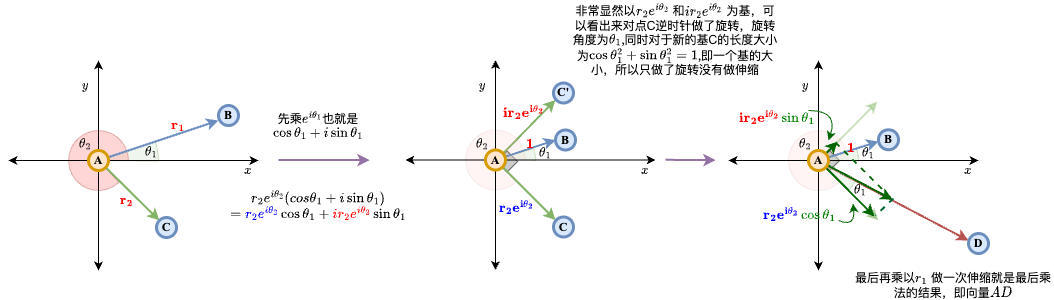

The diagram above was exported from draw.io. Its source (the exported page's mxGraphModel, read from the mxfile embedded in the PNG):
<mxGraphModel dx="1603" dy="891" grid="0" gridSize="10" guides="1" tooltips="1" connect="1" arrows="1" fold="1" page="1" pageScale="1" pageWidth="827" pageHeight="1169" math="1" shadow="0">
  <root>
    <mxCell id="0" />
    <mxCell id="1" parent="0" />
    <mxCell id="uKd757oSrtYZT0NXzU0E-183" value="" style="group" vertex="1" connectable="0" parent="1">
      <mxGeometry x="20" y="20" width="1045" height="300" as="geometry" />
    </mxCell>
    <mxCell id="uKd757oSrtYZT0NXzU0E-33" value="" style="endArrow=classic;html=1;rounded=0;strokeWidth=2;fillColor=#e1d5e7;strokeColor=#9673a6;" edge="1" parent="uKd757oSrtYZT0NXzU0E-183">
      <mxGeometry width="50" height="50" relative="1" as="geometry">
        <mxPoint x="270" y="159.62" as="sourcePoint" />
        <mxPoint x="361" y="159.62" as="targetPoint" />
      </mxGeometry>
    </mxCell>
    <mxCell id="uKd757oSrtYZT0NXzU0E-35" value="先乘\(e^{i\theta_1}\)也就是\(\cos\theta_1+i\sin\theta_1\)" style="text;html=1;align=center;verticalAlign=middle;whiteSpace=wrap;rounded=0;fontFamily=宋体;" vertex="1" parent="uKd757oSrtYZT0NXzU0E-183">
      <mxGeometry x="280" y="110" width="60" height="30" as="geometry" />
    </mxCell>
    <mxCell id="uKd757oSrtYZT0NXzU0E-50" value="\(r_2e^{i\theta_2}(cos\theta_1+i\sin\theta_1)\)&lt;div&gt;\(=\textcolor{blue}{r_2e^{i\theta_2}}\cos\theta_1+\textcolor{red}{ir_2e^{i\theta_2}}\sin\theta_1\)&lt;/div&gt;" style="text;html=1;align=center;verticalAlign=middle;whiteSpace=wrap;rounded=0;" vertex="1" parent="uKd757oSrtYZT0NXzU0E-183">
      <mxGeometry x="230" y="180" width="160" height="50" as="geometry" />
    </mxCell>
    <mxCell id="uKd757oSrtYZT0NXzU0E-88" value="" style="group" vertex="1" connectable="0" parent="uKd757oSrtYZT0NXzU0E-183">
      <mxGeometry y="60" width="270" height="210" as="geometry" />
    </mxCell>
    <mxCell id="uKd757oSrtYZT0NXzU0E-3" value="\(x\)" style="text;html=1;align=center;verticalAlign=middle;whiteSpace=wrap;rounded=0;" vertex="1" parent="uKd757oSrtYZT0NXzU0E-88">
      <mxGeometry x="210" y="95" width="60" height="30" as="geometry" />
    </mxCell>
    <mxCell id="uKd757oSrtYZT0NXzU0E-71" value="" style="group" vertex="1" connectable="0" parent="uKd757oSrtYZT0NXzU0E-88">
      <mxGeometry width="250" height="210" as="geometry" />
    </mxCell>
    <mxCell id="uKd757oSrtYZT0NXzU0E-53" value="" style="verticalLabelPosition=bottom;verticalAlign=top;html=1;shape=mxgraph.basic.pie;startAngle=0.2;endAngle=0.25159149638245415;fillColor=#d5e8d4;strokeColor=#82b366;opacity=40;" vertex="1" parent="uKd757oSrtYZT0NXzU0E-71">
      <mxGeometry x="30" y="40" width="120" height="120" as="geometry" />
    </mxCell>
    <mxCell id="uKd757oSrtYZT0NXzU0E-52" value="" style="verticalLabelPosition=bottom;verticalAlign=top;html=1;shape=mxgraph.basic.pie;startAngle=0.3805820939250587;endAngle=0.25;fillColor=#FF9999;strokeColor=#b85450;gradientColor=none;opacity=40;" vertex="1" parent="uKd757oSrtYZT0NXzU0E-71">
      <mxGeometry x="60" y="70" width="60" height="60" as="geometry" />
    </mxCell>
    <mxCell id="uKd757oSrtYZT0NXzU0E-2" value="" style="endArrow=classic;startArrow=classic;html=1;rounded=0;" edge="1" parent="uKd757oSrtYZT0NXzU0E-71">
      <mxGeometry width="50" height="50" relative="1" as="geometry">
        <mxPoint x="90" y="210" as="sourcePoint" />
        <mxPoint x="90" as="targetPoint" />
      </mxGeometry>
    </mxCell>
    <mxCell id="uKd757oSrtYZT0NXzU0E-1" value="" style="endArrow=classic;startArrow=classic;html=1;rounded=0;" edge="1" parent="uKd757oSrtYZT0NXzU0E-71">
      <mxGeometry width="50" height="50" relative="1" as="geometry">
        <mxPoint y="100" as="sourcePoint" />
        <mxPoint x="250" y="100" as="targetPoint" />
      </mxGeometry>
    </mxCell>
    <mxCell id="PG7lFqkMy5EGhb7JiHeg-11" style="rounded=0;orthogonalLoop=1;jettySize=auto;html=1;fillColor=#dae8fc;strokeColor=#6c8ebf;strokeWidth=2;fontFamily=Times New Roman;fontStyle=1;textShadow=0;" parent="uKd757oSrtYZT0NXzU0E-71" edge="1">
      <mxGeometry relative="1" as="geometry">
        <mxPoint x="90" y="100" as="sourcePoint" />
        <mxPoint x="210" y="60" as="targetPoint" />
      </mxGeometry>
    </mxCell>
    <mxCell id="PG7lFqkMy5EGhb7JiHeg-12" style="rounded=0;orthogonalLoop=1;jettySize=auto;html=1;fillColor=#d5e8d4;strokeColor=#82b366;strokeWidth=2;fontFamily=Times New Roman;fontStyle=1;textShadow=0;entryX=0;entryY=0;entryDx=0;entryDy=0;" parent="uKd757oSrtYZT0NXzU0E-71" target="PG7lFqkMy5EGhb7JiHeg-17" edge="1">
      <mxGeometry relative="1" as="geometry">
        <mxPoint x="90" y="100" as="sourcePoint" />
        <mxPoint x="190" y="160" as="targetPoint" />
      </mxGeometry>
    </mxCell>
    <mxCell id="PG7lFqkMy5EGhb7JiHeg-15" value="A" style="ellipse;whiteSpace=wrap;html=1;aspect=fixed;fillColor=#ffe6cc;strokeColor=#d79b00;strokeWidth=3;fontFamily=Times New Roman;fontStyle=1;textShadow=0;" parent="uKd757oSrtYZT0NXzU0E-71" vertex="1">
      <mxGeometry x="80" y="90" width="20" height="20" as="geometry" />
    </mxCell>
    <mxCell id="PG7lFqkMy5EGhb7JiHeg-17" value="C" style="ellipse;whiteSpace=wrap;html=1;aspect=fixed;fillColor=#dae8fc;strokeColor=#6c8ebf;strokeWidth=3;fontFamily=Times New Roman;fontStyle=1;textShadow=0;" parent="uKd757oSrtYZT0NXzU0E-71" vertex="1">
      <mxGeometry x="148" y="157" width="20" height="20" as="geometry" />
    </mxCell>
    <mxCell id="PG7lFqkMy5EGhb7JiHeg-20" value="B" style="ellipse;whiteSpace=wrap;html=1;aspect=fixed;fillColor=#dae8fc;strokeColor=#6c8ebf;strokeWidth=3;fontFamily=Times New Roman;fontStyle=1" parent="uKd757oSrtYZT0NXzU0E-71" vertex="1">
      <mxGeometry x="210" y="45" width="20" height="20" as="geometry" />
    </mxCell>
    <mxCell id="uKd757oSrtYZT0NXzU0E-4" value="\(y\)" style="text;html=1;align=center;verticalAlign=middle;whiteSpace=wrap;rounded=0;" vertex="1" parent="uKd757oSrtYZT0NXzU0E-71">
      <mxGeometry x="47" y="10" width="60" height="30" as="geometry" />
    </mxCell>
    <mxCell id="uKd757oSrtYZT0NXzU0E-5" value="\(\theta_2\)" style="text;html=1;align=center;verticalAlign=middle;whiteSpace=wrap;rounded=0;" vertex="1" parent="uKd757oSrtYZT0NXzU0E-71">
      <mxGeometry x="67" y="71" width="20" height="26.25" as="geometry" />
    </mxCell>
    <mxCell id="uKd757oSrtYZT0NXzU0E-6" value="\(\theta_1\)" style="text;html=1;align=center;verticalAlign=middle;whiteSpace=wrap;rounded=0;" vertex="1" parent="uKd757oSrtYZT0NXzU0E-71">
      <mxGeometry x="128" y="77" width="30" height="30" as="geometry" />
    </mxCell>
    <mxCell id="uKd757oSrtYZT0NXzU0E-10" value="\(\bf \textcolor{red}{r_1}\)" style="text;html=1;align=center;verticalAlign=middle;whiteSpace=wrap;rounded=0;direction=east;" vertex="1" parent="uKd757oSrtYZT0NXzU0E-71">
      <mxGeometry x="140" y="55" width="60" height="20" as="geometry" />
    </mxCell>
    <mxCell id="uKd757oSrtYZT0NXzU0E-12" value="\(\bf\textcolor{red}{r_2}\)" style="text;html=1;align=center;verticalAlign=middle;whiteSpace=wrap;rounded=0;direction=east;" vertex="1" parent="uKd757oSrtYZT0NXzU0E-71">
      <mxGeometry x="107" y="125" width="23" height="30" as="geometry" />
    </mxCell>
    <mxCell id="uKd757oSrtYZT0NXzU0E-117" value="" style="verticalLabelPosition=bottom;verticalAlign=top;html=1;shape=mxgraph.basic.rect;fillColor2=none;strokeWidth=1;size=20;indent=5;fillColor=#CCCCCC;fontColor=#333333;strokeColor=#666666;rotation=45;container=0;" vertex="1" parent="uKd757oSrtYZT0NXzU0E-183">
      <mxGeometry x="813" y="152.5" width="15" height="15" as="geometry" />
    </mxCell>
    <mxCell id="uKd757oSrtYZT0NXzU0E-181" style="rounded=0;orthogonalLoop=1;jettySize=auto;html=1;fillColor=#f8cecc;strokeColor=#b85450;strokeWidth=2;fontFamily=Times New Roman;fontStyle=1;textShadow=0;exitX=0.5;exitY=0.5;exitDx=0;exitDy=0;exitPerimeter=0;" edge="1" parent="uKd757oSrtYZT0NXzU0E-183">
      <mxGeometry relative="1" as="geometry">
        <mxPoint x="810" y="161" as="sourcePoint" />
        <mxPoint x="960" y="240" as="targetPoint" />
      </mxGeometry>
    </mxCell>
    <mxCell id="uKd757oSrtYZT0NXzU0E-108" value="" style="verticalLabelPosition=bottom;verticalAlign=top;html=1;shape=mxgraph.basic.pie;startAngle=0.20330918992720318;endAngle=0.25159149638245415;fillColor=#d5e8d4;strokeColor=#82b366;opacity=40;rotation=45;container=0;" vertex="1" parent="uKd757oSrtYZT0NXzU0E-183">
      <mxGeometry x="772" y="121" width="80" height="80" as="geometry" />
    </mxCell>
    <mxCell id="uKd757oSrtYZT0NXzU0E-119" style="rounded=0;orthogonalLoop=1;jettySize=auto;html=1;fillColor=#d5e8d4;strokeColor=#006600;strokeWidth=2;fontFamily=Times New Roman;fontStyle=1;textShadow=0;exitX=0.5;exitY=0.5;exitDx=0;exitDy=0;exitPerimeter=0;" edge="1" parent="uKd757oSrtYZT0NXzU0E-183" source="uKd757oSrtYZT0NXzU0E-98">
      <mxGeometry relative="1" as="geometry">
        <mxPoint x="810" y="159" as="sourcePoint" />
        <mxPoint x="884" y="199" as="targetPoint" />
      </mxGeometry>
    </mxCell>
    <mxCell id="uKd757oSrtYZT0NXzU0E-90" value="\(x\)" style="text;html=1;align=center;verticalAlign=middle;whiteSpace=wrap;rounded=0;container=0;" vertex="1" parent="uKd757oSrtYZT0NXzU0E-183">
      <mxGeometry x="930" y="155" width="60" height="30" as="geometry" />
    </mxCell>
    <mxCell id="uKd757oSrtYZT0NXzU0E-158" style="rounded=0;orthogonalLoop=1;jettySize=auto;html=1;fillColor=#d5e8d4;strokeColor=#82b366;strokeWidth=2;fontFamily=Times New Roman;fontStyle=1;textShadow=0;opacity=40;" edge="1" parent="uKd757oSrtYZT0NXzU0E-183">
      <mxGeometry relative="1" as="geometry">
        <mxPoint x="810" y="161" as="sourcePoint" />
        <mxPoint x="869" y="101" as="targetPoint" />
      </mxGeometry>
    </mxCell>
    <mxCell id="uKd757oSrtYZT0NXzU0E-93" value="" style="verticalLabelPosition=bottom;verticalAlign=top;html=1;shape=mxgraph.basic.pie;startAngle=0.3805820939250587;endAngle=0.25;fillColor=#FF9999;strokeColor=#b85450;gradientColor=none;opacity=10;container=0;" vertex="1" parent="uKd757oSrtYZT0NXzU0E-183">
      <mxGeometry x="780" y="130" width="60" height="60" as="geometry" />
    </mxCell>
    <mxCell id="uKd757oSrtYZT0NXzU0E-92" value="" style="verticalLabelPosition=bottom;verticalAlign=top;html=1;shape=mxgraph.basic.pie;startAngle=0.20330918992720318;endAngle=0.25159149638245415;fillColor=#d5e8d4;strokeColor=#82b366;opacity=40;container=0;" vertex="1" parent="uKd757oSrtYZT0NXzU0E-183">
      <mxGeometry x="770" y="120" width="80" height="80" as="geometry" />
    </mxCell>
    <mxCell id="uKd757oSrtYZT0NXzU0E-94" value="" style="endArrow=classic;startArrow=classic;html=1;rounded=0;" edge="1" parent="uKd757oSrtYZT0NXzU0E-183">
      <mxGeometry width="50" height="50" relative="1" as="geometry">
        <mxPoint x="810" y="270" as="sourcePoint" />
        <mxPoint x="810" y="60" as="targetPoint" />
      </mxGeometry>
    </mxCell>
    <mxCell id="uKd757oSrtYZT0NXzU0E-95" value="" style="endArrow=classic;startArrow=classic;html=1;rounded=0;" edge="1" parent="uKd757oSrtYZT0NXzU0E-183">
      <mxGeometry width="50" height="50" relative="1" as="geometry">
        <mxPoint x="720" y="160" as="sourcePoint" />
        <mxPoint x="970" y="160" as="targetPoint" />
      </mxGeometry>
    </mxCell>
    <mxCell id="uKd757oSrtYZT0NXzU0E-96" style="rounded=0;orthogonalLoop=1;jettySize=auto;html=1;fillColor=#dae8fc;strokeColor=#6c8ebf;strokeWidth=2;fontFamily=Times New Roman;fontStyle=1;textShadow=0;" edge="1" parent="uKd757oSrtYZT0NXzU0E-183">
      <mxGeometry relative="1" as="geometry">
        <mxPoint x="810" y="160" as="sourcePoint" />
        <mxPoint x="870" y="141" as="targetPoint" />
      </mxGeometry>
    </mxCell>
    <mxCell id="uKd757oSrtYZT0NXzU0E-97" style="rounded=0;orthogonalLoop=1;jettySize=auto;html=1;fillColor=#d5e8d4;strokeColor=#82b366;strokeWidth=2;fontFamily=Times New Roman;fontStyle=1;textShadow=0;opacity=50;" edge="1" parent="uKd757oSrtYZT0NXzU0E-183">
      <mxGeometry relative="1" as="geometry">
        <mxPoint x="810" y="160" as="sourcePoint" />
        <mxPoint x="870" y="220" as="targetPoint" />
      </mxGeometry>
    </mxCell>
    <mxCell id="uKd757oSrtYZT0NXzU0E-146" style="rounded=0;orthogonalLoop=1;jettySize=auto;html=1;fillColor=#d5e8d4;strokeColor=#006600;strokeWidth=2;fontFamily=Times New Roman;fontStyle=1;textShadow=0;exitX=0.512;exitY=0.509;exitDx=0;exitDy=0;exitPerimeter=0;" edge="1" parent="uKd757oSrtYZT0NXzU0E-183" source="uKd757oSrtYZT0NXzU0E-93">
      <mxGeometry relative="1" as="geometry">
        <mxPoint x="811" y="160" as="sourcePoint" />
        <mxPoint x="866" y="216" as="targetPoint" />
      </mxGeometry>
    </mxCell>
    <mxCell id="uKd757oSrtYZT0NXzU0E-100" value="B" style="ellipse;whiteSpace=wrap;html=1;aspect=fixed;fillColor=#dae8fc;strokeColor=#6c8ebf;strokeWidth=3;fontFamily=Times New Roman;fontStyle=1;container=0;" vertex="1" parent="uKd757oSrtYZT0NXzU0E-183">
      <mxGeometry x="870" y="129.25" width="20" height="20" as="geometry" />
    </mxCell>
    <mxCell id="uKd757oSrtYZT0NXzU0E-101" value="\(y\)" style="text;html=1;align=center;verticalAlign=middle;whiteSpace=wrap;rounded=0;container=0;" vertex="1" parent="uKd757oSrtYZT0NXzU0E-183">
      <mxGeometry x="767" y="70" width="60" height="30" as="geometry" />
    </mxCell>
    <mxCell id="uKd757oSrtYZT0NXzU0E-102" value="\(\theta_2\)" style="text;html=1;align=center;verticalAlign=middle;whiteSpace=wrap;rounded=0;container=0;" vertex="1" parent="uKd757oSrtYZT0NXzU0E-183">
      <mxGeometry x="787" y="131" width="20" height="26.25" as="geometry" />
    </mxCell>
    <mxCell id="uKd757oSrtYZT0NXzU0E-104" value="\(\bf \textcolor{red}{1}\)" style="text;html=1;align=center;verticalAlign=middle;whiteSpace=wrap;rounded=0;direction=east;container=0;" vertex="1" parent="uKd757oSrtYZT0NXzU0E-183">
      <mxGeometry x="833" y="133.25" width="20" height="30" as="geometry" />
    </mxCell>
    <mxCell id="uKd757oSrtYZT0NXzU0E-105" value="\(\bf\textcolor{blue}{r_2e^{i\theta_2}}\textcolor{green}{\cos\theta_1}\)" style="text;html=1;align=center;verticalAlign=middle;whiteSpace=wrap;rounded=0;direction=east;container=0;" vertex="1" parent="uKd757oSrtYZT0NXzU0E-183">
      <mxGeometry x="780" y="200" width="23" height="27" as="geometry" />
    </mxCell>
    <mxCell id="uKd757oSrtYZT0NXzU0E-110" value="\(\bf\textcolor{red}{i r_2e^{i\theta_2}}\textcolor{green}{\sin\theta_1}\)" style="text;html=1;align=center;verticalAlign=middle;whiteSpace=wrap;rounded=0;direction=east;container=0;" vertex="1" parent="uKd757oSrtYZT0NXzU0E-183">
      <mxGeometry x="757" y="105.25" width="23" height="24" as="geometry" />
    </mxCell>
    <mxCell id="uKd757oSrtYZT0NXzU0E-103" value="\(\theta_1\)" style="text;html=1;align=center;verticalAlign=middle;whiteSpace=wrap;rounded=0;container=0;" vertex="1" parent="uKd757oSrtYZT0NXzU0E-183">
      <mxGeometry x="837" y="176" width="30" height="27" as="geometry" />
    </mxCell>
    <mxCell id="uKd757oSrtYZT0NXzU0E-147" value="" style="endArrow=none;dashed=1;html=1;rounded=0;strokeColor=#006633;strokeWidth=2;" edge="1" parent="uKd757oSrtYZT0NXzU0E-183">
      <mxGeometry width="50" height="50" relative="1" as="geometry">
        <mxPoint x="885" y="198" as="sourcePoint" />
        <mxPoint x="867" y="215" as="targetPoint" />
      </mxGeometry>
    </mxCell>
    <mxCell id="uKd757oSrtYZT0NXzU0E-149" value="" style="endArrow=none;dashed=1;html=1;rounded=0;strokeWidth=2;strokeColor=#006600;" edge="1" parent="uKd757oSrtYZT0NXzU0E-183">
      <mxGeometry width="50" height="50" relative="1" as="geometry">
        <mxPoint x="882" y="197" as="sourcePoint" />
        <mxPoint x="828" y="143" as="targetPoint" />
      </mxGeometry>
    </mxCell>
    <mxCell id="uKd757oSrtYZT0NXzU0E-150" value="\(\theta_1\)" style="text;html=1;align=center;verticalAlign=middle;whiteSpace=wrap;rounded=0;container=0;" vertex="1" parent="uKd757oSrtYZT0NXzU0E-183">
      <mxGeometry x="845" y="137.5" width="30" height="30" as="geometry" />
    </mxCell>
    <mxCell id="uKd757oSrtYZT0NXzU0E-155" style="rounded=0;orthogonalLoop=1;jettySize=auto;html=1;fillColor=#d5e8d4;strokeColor=#006600;strokeWidth=2;fontFamily=Times New Roman;fontStyle=1;textShadow=0;" edge="1" parent="uKd757oSrtYZT0NXzU0E-183">
      <mxGeometry relative="1" as="geometry">
        <mxPoint x="810" y="161" as="sourcePoint" />
        <mxPoint x="829" y="141" as="targetPoint" />
      </mxGeometry>
    </mxCell>
    <mxCell id="uKd757oSrtYZT0NXzU0E-98" value="A" style="ellipse;whiteSpace=wrap;html=1;aspect=fixed;fillColor=#ffe6cc;strokeColor=#d79b00;strokeWidth=3;fontFamily=Times New Roman;fontStyle=1;textShadow=0;container=0;" vertex="1" parent="uKd757oSrtYZT0NXzU0E-183">
      <mxGeometry x="800" y="150" width="20" height="20" as="geometry" />
    </mxCell>
    <mxCell id="uKd757oSrtYZT0NXzU0E-172" value="" style="curved=1;endArrow=classic;html=1;rounded=0;strokeColor=#006600;entryX=0.25;entryY=1;entryDx=0;entryDy=0;" edge="1" parent="uKd757oSrtYZT0NXzU0E-183" target="uKd757oSrtYZT0NXzU0E-103">
      <mxGeometry width="50" height="50" relative="1" as="geometry">
        <mxPoint x="830" y="220" as="sourcePoint" />
        <mxPoint x="837" y="204" as="targetPoint" />
        <Array as="points">
          <mxPoint x="847" y="227" />
        </Array>
      </mxGeometry>
    </mxCell>
    <mxCell id="uKd757oSrtYZT0NXzU0E-173" value="" style="curved=1;endArrow=classic;html=1;rounded=0;strokeColor=#006600;" edge="1" parent="uKd757oSrtYZT0NXzU0E-183">
      <mxGeometry width="50" height="50" relative="1" as="geometry">
        <mxPoint x="800" y="110" as="sourcePoint" />
        <mxPoint x="820" y="140" as="targetPoint" />
        <Array as="points">
          <mxPoint x="830" y="110" />
        </Array>
      </mxGeometry>
    </mxCell>
    <mxCell id="uKd757oSrtYZT0NXzU0E-125" value="\(x\)" style="text;html=1;align=center;verticalAlign=middle;whiteSpace=wrap;rounded=0;" vertex="1" parent="uKd757oSrtYZT0NXzU0E-183">
      <mxGeometry x="607" y="154.5" width="60" height="30" as="geometry" />
    </mxCell>
    <mxCell id="uKd757oSrtYZT0NXzU0E-126" value="" style="group" vertex="1" connectable="0" parent="uKd757oSrtYZT0NXzU0E-183">
      <mxGeometry x="397" y="59.5" width="250" height="210" as="geometry" />
    </mxCell>
    <mxCell id="uKd757oSrtYZT0NXzU0E-127" value="" style="verticalLabelPosition=bottom;verticalAlign=top;html=1;shape=mxgraph.basic.rect;fillColor2=none;strokeWidth=1;size=20;indent=5;fillColor=#CCCCCC;fontColor=#333333;strokeColor=#666666;rotation=45;" vertex="1" parent="uKd757oSrtYZT0NXzU0E-126">
      <mxGeometry x="94" y="94" width="15" height="15" as="geometry" />
    </mxCell>
    <mxCell id="uKd757oSrtYZT0NXzU0E-128" style="rounded=0;orthogonalLoop=1;jettySize=auto;html=1;fillColor=#d5e8d4;strokeColor=#82b366;strokeWidth=2;fontFamily=Times New Roman;fontStyle=1;textShadow=0;" edge="1" parent="uKd757oSrtYZT0NXzU0E-126">
      <mxGeometry relative="1" as="geometry">
        <mxPoint x="91" y="100" as="sourcePoint" />
        <mxPoint x="150" y="40" as="targetPoint" />
      </mxGeometry>
    </mxCell>
    <mxCell id="uKd757oSrtYZT0NXzU0E-129" value="" style="verticalLabelPosition=bottom;verticalAlign=top;html=1;shape=mxgraph.basic.pie;startAngle=0.20330918992720318;endAngle=0.25159149638245415;fillColor=#d5e8d4;strokeColor=#82b366;opacity=40;" vertex="1" parent="uKd757oSrtYZT0NXzU0E-126">
      <mxGeometry x="50" y="60" width="80" height="80" as="geometry" />
    </mxCell>
    <mxCell id="uKd757oSrtYZT0NXzU0E-130" value="" style="verticalLabelPosition=bottom;verticalAlign=top;html=1;shape=mxgraph.basic.pie;startAngle=0.3805820939250587;endAngle=0.25;fillColor=#FF9999;strokeColor=#b85450;gradientColor=none;opacity=10;" vertex="1" parent="uKd757oSrtYZT0NXzU0E-126">
      <mxGeometry x="60" y="70" width="60" height="60" as="geometry" />
    </mxCell>
    <mxCell id="uKd757oSrtYZT0NXzU0E-131" value="" style="endArrow=classic;startArrow=classic;html=1;rounded=0;" edge="1" parent="uKd757oSrtYZT0NXzU0E-126">
      <mxGeometry width="50" height="50" relative="1" as="geometry">
        <mxPoint x="90" y="210" as="sourcePoint" />
        <mxPoint x="90" as="targetPoint" />
      </mxGeometry>
    </mxCell>
    <mxCell id="uKd757oSrtYZT0NXzU0E-132" value="" style="endArrow=classic;startArrow=classic;html=1;rounded=0;" edge="1" parent="uKd757oSrtYZT0NXzU0E-126">
      <mxGeometry width="50" height="50" relative="1" as="geometry">
        <mxPoint y="100" as="sourcePoint" />
        <mxPoint x="250" y="100" as="targetPoint" />
      </mxGeometry>
    </mxCell>
    <mxCell id="uKd757oSrtYZT0NXzU0E-133" style="rounded=0;orthogonalLoop=1;jettySize=auto;html=1;fillColor=#dae8fc;strokeColor=#6c8ebf;strokeWidth=2;fontFamily=Times New Roman;fontStyle=1;textShadow=0;" edge="1" parent="uKd757oSrtYZT0NXzU0E-126">
      <mxGeometry relative="1" as="geometry">
        <mxPoint x="90" y="100" as="sourcePoint" />
        <mxPoint x="150" y="80" as="targetPoint" />
      </mxGeometry>
    </mxCell>
    <mxCell id="uKd757oSrtYZT0NXzU0E-134" style="rounded=0;orthogonalLoop=1;jettySize=auto;html=1;fillColor=#d5e8d4;strokeColor=#82b366;strokeWidth=2;fontFamily=Times New Roman;fontStyle=1;textShadow=0;" edge="1" parent="uKd757oSrtYZT0NXzU0E-126">
      <mxGeometry relative="1" as="geometry">
        <mxPoint x="90" y="100" as="sourcePoint" />
        <mxPoint x="150" y="160" as="targetPoint" />
      </mxGeometry>
    </mxCell>
    <mxCell id="uKd757oSrtYZT0NXzU0E-136" value="A" style="ellipse;whiteSpace=wrap;html=1;aspect=fixed;fillColor=#ffe6cc;strokeColor=#d79b00;strokeWidth=3;fontFamily=Times New Roman;fontStyle=1;textShadow=0;" vertex="1" parent="uKd757oSrtYZT0NXzU0E-126">
      <mxGeometry x="80" y="90" width="20" height="20" as="geometry" />
    </mxCell>
    <mxCell id="uKd757oSrtYZT0NXzU0E-137" value="C" style="ellipse;whiteSpace=wrap;html=1;aspect=fixed;fillColor=#dae8fc;strokeColor=#6c8ebf;strokeWidth=3;fontFamily=Times New Roman;fontStyle=1;textShadow=0;" vertex="1" parent="uKd757oSrtYZT0NXzU0E-126">
      <mxGeometry x="148" y="157" width="20" height="20" as="geometry" />
    </mxCell>
    <mxCell id="uKd757oSrtYZT0NXzU0E-138" value="B" style="ellipse;whiteSpace=wrap;html=1;aspect=fixed;fillColor=#dae8fc;strokeColor=#6c8ebf;strokeWidth=3;fontFamily=Times New Roman;fontStyle=1" vertex="1" parent="uKd757oSrtYZT0NXzU0E-126">
      <mxGeometry x="150" y="70" width="20" height="20" as="geometry" />
    </mxCell>
    <mxCell id="uKd757oSrtYZT0NXzU0E-139" value="\(y\)" style="text;html=1;align=center;verticalAlign=middle;whiteSpace=wrap;rounded=0;" vertex="1" parent="uKd757oSrtYZT0NXzU0E-126">
      <mxGeometry x="47" y="10" width="60" height="30" as="geometry" />
    </mxCell>
    <mxCell id="uKd757oSrtYZT0NXzU0E-140" value="\(\theta_2\)" style="text;html=1;align=center;verticalAlign=middle;whiteSpace=wrap;rounded=0;" vertex="1" parent="uKd757oSrtYZT0NXzU0E-126">
      <mxGeometry x="67" y="71" width="20" height="26.25" as="geometry" />
    </mxCell>
    <mxCell id="uKd757oSrtYZT0NXzU0E-141" value="\(\bf \textcolor{red}{1}\)" style="text;html=1;align=center;verticalAlign=middle;whiteSpace=wrap;rounded=0;direction=east;" vertex="1" parent="uKd757oSrtYZT0NXzU0E-126">
      <mxGeometry x="115" y="74.12" width="20" height="20" as="geometry" />
    </mxCell>
    <mxCell id="uKd757oSrtYZT0NXzU0E-142" value="\(\bf\textcolor{blue}{r_2e^{i\theta_2}}\)" style="text;html=1;align=center;verticalAlign=middle;whiteSpace=wrap;rounded=0;direction=east;" vertex="1" parent="uKd757oSrtYZT0NXzU0E-126">
      <mxGeometry x="100" y="135" width="23" height="24" as="geometry" />
    </mxCell>
    <mxCell id="uKd757oSrtYZT0NXzU0E-143" value="\(\bf\textcolor{red}{i r_2e^{i\theta_2}}\)" style="text;html=1;align=center;verticalAlign=middle;whiteSpace=wrap;rounded=0;direction=east;" vertex="1" parent="uKd757oSrtYZT0NXzU0E-126">
      <mxGeometry x="107" y="40" width="23" height="24" as="geometry" />
    </mxCell>
    <mxCell id="uKd757oSrtYZT0NXzU0E-144" value="\(\theta_1\)" style="text;html=1;align=center;verticalAlign=middle;whiteSpace=wrap;rounded=0;" vertex="1" parent="uKd757oSrtYZT0NXzU0E-126">
      <mxGeometry x="125" y="78.12" width="30" height="30" as="geometry" />
    </mxCell>
    <mxCell id="uKd757oSrtYZT0NXzU0E-145" value="C'" style="ellipse;whiteSpace=wrap;html=1;aspect=fixed;fillColor=#dae8fc;strokeColor=#6c8ebf;strokeWidth=3;fontFamily=Times New Roman;fontStyle=1;textShadow=0;" vertex="1" parent="uKd757oSrtYZT0NXzU0E-126">
      <mxGeometry x="148" y="23" width="20" height="20" as="geometry" />
    </mxCell>
    <mxCell id="uKd757oSrtYZT0NXzU0E-174" value="" style="endArrow=classic;html=1;rounded=0;strokeWidth=2;fillColor=#e1d5e7;strokeColor=#9673a6;" edge="1" parent="uKd757oSrtYZT0NXzU0E-183">
      <mxGeometry width="50" height="50" relative="1" as="geometry">
        <mxPoint x="657" y="159.30999999999995" as="sourcePoint" />
        <mxPoint x="707" y="159.69000000000005" as="targetPoint" />
      </mxGeometry>
    </mxCell>
    <mxCell id="uKd757oSrtYZT0NXzU0E-175" value="&lt;font&gt;非常显然以\(r_2e^{i\theta_2}\) 和\(ir_2e^{i\theta_2}\) 为基，可以看出来对点C逆时针做了旋转，旋转角度为\(\theta_1\),同时对于新的基C的长度大小为\(\cos\theta_1^2+\sin\theta_1^2=1\),即一个基的大小，所以只做了旋转没有做伸缩&lt;/font&gt;" style="text;html=1;align=center;verticalAlign=middle;whiteSpace=wrap;rounded=0;fontFamily=宋体;" vertex="1" parent="uKd757oSrtYZT0NXzU0E-183">
      <mxGeometry x="562" width="210" height="79.5" as="geometry" />
    </mxCell>
    <mxCell id="uKd757oSrtYZT0NXzU0E-180" value="最后再乘以\(r_1\) 做一次伸缩就是最后乘法的结果，即向量\(AD\)" style="text;html=1;align=center;verticalAlign=middle;whiteSpace=wrap;rounded=0;" vertex="1" parent="uKd757oSrtYZT0NXzU0E-183">
      <mxGeometry x="845" y="270" width="200" height="30" as="geometry" />
    </mxCell>
    <mxCell id="uKd757oSrtYZT0NXzU0E-182" value="D" style="ellipse;whiteSpace=wrap;html=1;aspect=fixed;fillColor=#dae8fc;strokeColor=#6c8ebf;strokeWidth=3;fontFamily=Times New Roman;fontStyle=1;container=0;" vertex="1" parent="uKd757oSrtYZT0NXzU0E-183">
      <mxGeometry x="960" y="233" width="20" height="20" as="geometry" />
    </mxCell>
  </root>
</mxGraphModel>